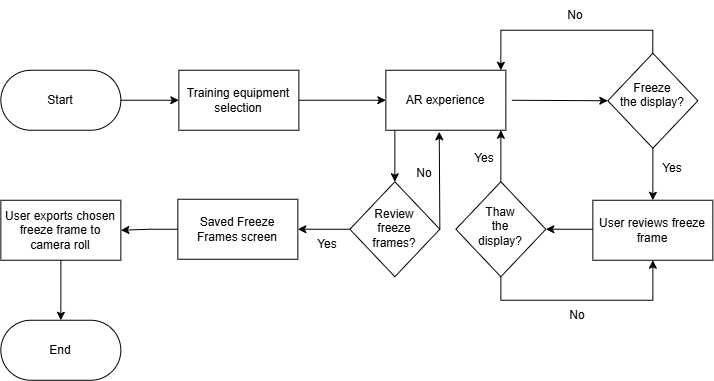

The diagram above was exported from draw.io. Its source (the exported page's mxGraphModel, read from the mxfile embedded in the PNG):
<mxGraphModel dx="1972" dy="815" grid="1" gridSize="10" guides="1" tooltips="1" connect="1" arrows="1" fold="1" page="0" pageScale="1" pageWidth="827" pageHeight="1169" math="0" shadow="0">
  <root>
    <mxCell id="0" />
    <mxCell id="1" parent="0" />
    <mxCell id="TbOaMlHVUKANddWVTZ0Q-2" parent="1" style="rounded=1;whiteSpace=wrap;html=1;arcSize=50;labelBackgroundColor=none;strokeColor=default;perimeterSpacing=0;" value="Start" vertex="1">
      <mxGeometry height="60" width="120" x="-47" y="220" as="geometry" />
    </mxCell>
    <mxCell id="TbOaMlHVUKANddWVTZ0Q-3" parent="1" style="rounded=0;whiteSpace=wrap;html=1;labelBackgroundColor=none;" value="Training equipment selection" vertex="1">
      <mxGeometry height="60" width="120" x="131" y="220" as="geometry" />
    </mxCell>
    <mxCell id="TbOaMlHVUKANddWVTZ0Q-4" parent="1" style="rounded=0;whiteSpace=wrap;html=1;labelBackgroundColor=none;" value="AR experience" vertex="1">
      <mxGeometry height="60" width="120" x="338" y="220" as="geometry" />
    </mxCell>
    <mxCell id="TbOaMlHVUKANddWVTZ0Q-9" edge="1" parent="1" source="TbOaMlHVUKANddWVTZ0Q-18" style="curved=0;endArrow=classic;html=1;rounded=0;entryX=0.5;entryY=0;entryDx=0;entryDy=0;exitX=0.499;exitY=0.041;exitDx=0;exitDy=0;exitPerimeter=0;labelBackgroundColor=none;fontColor=default;" value="">
      <mxGeometry height="50" relative="1" width="50" as="geometry">
        <Array as="points">
          <mxPoint x="605" y="180" />
          <mxPoint x="453" y="180" />
        </Array>
        <mxPoint x="605" y="200" as="sourcePoint" />
        <mxPoint x="453" y="220" as="targetPoint" />
      </mxGeometry>
    </mxCell>
    <mxCell id="TbOaMlHVUKANddWVTZ0Q-10" edge="1" parent="1" style="endArrow=classic;html=1;rounded=0;exitX=1;exitY=0.5;exitDx=0;exitDy=0;entryX=0;entryY=0.5;entryDx=0;entryDy=0;labelBackgroundColor=none;fontColor=default;" target="TbOaMlHVUKANddWVTZ0Q-18" value="">
      <mxGeometry height="50" relative="1" width="50" as="geometry">
        <mxPoint x="464" y="250" as="sourcePoint" />
        <mxPoint x="545" y="250" as="targetPoint" />
      </mxGeometry>
    </mxCell>
    <mxCell id="TbOaMlHVUKANddWVTZ0Q-11" edge="1" parent="1" source="TbOaMlHVUKANddWVTZ0Q-2" style="endArrow=classic;html=1;rounded=0;exitX=1;exitY=0.5;exitDx=0;exitDy=0;entryX=0;entryY=0.5;entryDx=0;entryDy=0;labelBackgroundColor=none;fontColor=default;" target="TbOaMlHVUKANddWVTZ0Q-3" value="">
      <mxGeometry height="50" relative="1" width="50" as="geometry">
        <mxPoint x="370" y="280" as="sourcePoint" />
        <mxPoint x="420" y="230" as="targetPoint" />
      </mxGeometry>
    </mxCell>
    <mxCell id="TbOaMlHVUKANddWVTZ0Q-12" edge="1" parent="1" source="TbOaMlHVUKANddWVTZ0Q-3" style="endArrow=classic;html=1;rounded=0;exitX=1;exitY=0.5;exitDx=0;exitDy=0;entryX=0;entryY=0.5;entryDx=0;entryDy=0;labelBackgroundColor=none;fontColor=default;" target="TbOaMlHVUKANddWVTZ0Q-4" value="">
      <mxGeometry height="50" relative="1" width="50" as="geometry">
        <mxPoint x="370" y="280" as="sourcePoint" />
        <mxPoint x="420" y="230" as="targetPoint" />
      </mxGeometry>
    </mxCell>
    <mxCell id="TbOaMlHVUKANddWVTZ0Q-13" parent="1" style="rounded=0;whiteSpace=wrap;html=1;labelBackgroundColor=none;" value="User reviews freeze frame" vertex="1">
      <mxGeometry height="60" width="120" x="545" y="350" as="geometry" />
    </mxCell>
    <mxCell id="TbOaMlHVUKANddWVTZ0Q-14" edge="1" parent="1" source="TbOaMlHVUKANddWVTZ0Q-18" style="endArrow=classic;html=1;rounded=0;exitX=0.5;exitY=1;exitDx=0;exitDy=0;entryX=0.5;entryY=0;entryDx=0;entryDy=0;labelBackgroundColor=none;fontColor=default;" target="TbOaMlHVUKANddWVTZ0Q-13" value="">
      <mxGeometry height="50" relative="1" width="50" as="geometry">
        <mxPoint x="605" y="280" as="sourcePoint" />
        <mxPoint x="715" y="230" as="targetPoint" />
      </mxGeometry>
    </mxCell>
    <mxCell id="TbOaMlHVUKANddWVTZ0Q-15" parent="1" style="text;html=1;whiteSpace=wrap;strokeColor=none;fillColor=none;align=center;verticalAlign=middle;rounded=0;labelBackgroundColor=none;" value="No" vertex="1">
      <mxGeometry height="30" width="60" x="498" y="150" as="geometry" />
    </mxCell>
    <mxCell id="TbOaMlHVUKANddWVTZ0Q-16" parent="1" style="text;html=1;whiteSpace=wrap;strokeColor=none;fillColor=none;align=center;verticalAlign=middle;rounded=0;labelBackgroundColor=none;" value="Yes" vertex="1">
      <mxGeometry height="30" width="60" x="595" y="303" as="geometry" />
    </mxCell>
    <mxCell id="TbOaMlHVUKANddWVTZ0Q-17" edge="1" parent="1" style="endArrow=classic;html=1;rounded=0;exitX=0.5;exitY=1;exitDx=0;exitDy=0;entryX=1;entryY=0.5;entryDx=0;entryDy=0;labelBackgroundColor=none;fontColor=default;" target="TbOaMlHVUKANddWVTZ0Q-19" value="">
      <mxGeometry height="50" relative="1" width="50" as="geometry">
        <mxPoint x="545" y="379" as="sourcePoint" />
        <mxPoint x="495" y="379" as="targetPoint" />
      </mxGeometry>
    </mxCell>
    <mxCell id="TbOaMlHVUKANddWVTZ0Q-18" parent="1" style="rhombus;whiteSpace=wrap;html=1;shapeInside=1;labelBackgroundColor=none;rounded=0;" value="Freeze the display?" vertex="1">
      <mxGeometry height="95" width="90" x="560" y="203" as="geometry" />
    </mxCell>
    <mxCell id="TbOaMlHVUKANddWVTZ0Q-19" parent="1" style="rhombus;whiteSpace=wrap;html=1;shapeInside=1;labelBackgroundColor=none;rounded=0;" value="Thaw the display?" vertex="1">
      <mxGeometry height="95" width="90" x="408" y="331.5" as="geometry" />
    </mxCell>
    <mxCell id="TbOaMlHVUKANddWVTZ0Q-20" edge="1" parent="1" source="TbOaMlHVUKANddWVTZ0Q-19" style="curved=0;endArrow=classic;html=1;rounded=0;entryX=0.5;entryY=1;entryDx=0;entryDy=0;exitX=0.5;exitY=1;exitDx=0;exitDy=0;labelBackgroundColor=none;fontColor=default;" target="TbOaMlHVUKANddWVTZ0Q-13" value="">
      <mxGeometry height="50" relative="1" width="50" as="geometry">
        <Array as="points">
          <mxPoint x="453" y="450" />
          <mxPoint x="605" y="450" />
        </Array>
        <mxPoint x="757" y="390" as="sourcePoint" />
        <mxPoint x="605" y="406.5" as="targetPoint" />
      </mxGeometry>
    </mxCell>
    <mxCell id="TbOaMlHVUKANddWVTZ0Q-21" parent="1" style="text;html=1;whiteSpace=wrap;strokeColor=none;fillColor=none;align=center;verticalAlign=middle;rounded=0;labelBackgroundColor=none;" value="No" vertex="1">
      <mxGeometry height="30" width="60" x="500" y="450" as="geometry" />
    </mxCell>
    <mxCell id="TbOaMlHVUKANddWVTZ0Q-22" edge="1" parent="1" source="TbOaMlHVUKANddWVTZ0Q-19" style="endArrow=classic;html=1;rounded=0;exitX=0.5;exitY=0;exitDx=0;exitDy=0;entryX=0.5;entryY=1;entryDx=0;entryDy=0;labelBackgroundColor=none;fontColor=default;" value="">
      <mxGeometry height="50" relative="1" width="50" as="geometry">
        <mxPoint x="422" y="333" as="sourcePoint" />
        <mxPoint x="453" y="280" as="targetPoint" />
      </mxGeometry>
    </mxCell>
    <mxCell id="TbOaMlHVUKANddWVTZ0Q-23" parent="1" style="text;html=1;whiteSpace=wrap;strokeColor=none;fillColor=none;align=center;verticalAlign=middle;rounded=0;labelBackgroundColor=none;" value="Yes" vertex="1">
      <mxGeometry height="30" width="60" x="407" y="293" as="geometry" />
    </mxCell>
    <mxCell id="TbOaMlHVUKANddWVTZ0Q-24" parent="1" style="rhombus;whiteSpace=wrap;html=1;shapeInside=1;labelBackgroundColor=none;rounded=0;" value="Review freeze frames?" vertex="1">
      <mxGeometry height="95" width="90" x="302" y="331.5" as="geometry" />
    </mxCell>
    <mxCell id="TbOaMlHVUKANddWVTZ0Q-25" edge="1" parent="1" style="endArrow=classic;html=1;rounded=0;entryX=0.5;entryY=0;entryDx=0;entryDy=0;labelBackgroundColor=none;fontColor=default;" target="TbOaMlHVUKANddWVTZ0Q-24" value="">
      <mxGeometry height="50" relative="1" width="50" as="geometry">
        <mxPoint x="347" y="280.54" as="sourcePoint" />
        <mxPoint x="446" y="281" as="targetPoint" />
      </mxGeometry>
    </mxCell>
    <mxCell id="TbOaMlHVUKANddWVTZ0Q-33" edge="1" parent="1" source="TbOaMlHVUKANddWVTZ0Q-26" style="edgeStyle=orthogonalEdgeStyle;rounded=0;orthogonalLoop=1;jettySize=auto;html=1;exitX=0;exitY=0.5;exitDx=0;exitDy=0;entryX=1;entryY=0.5;entryDx=0;entryDy=0;labelBackgroundColor=none;fontColor=default;" target="TbOaMlHVUKANddWVTZ0Q-31">
      <mxGeometry relative="1" as="geometry" />
    </mxCell>
    <mxCell id="TbOaMlHVUKANddWVTZ0Q-26" parent="1" style="rounded=0;whiteSpace=wrap;html=1;labelBackgroundColor=none;" value="Saved Freeze Frames screen" vertex="1">
      <mxGeometry height="60" width="120" x="130" y="349" as="geometry" />
    </mxCell>
    <mxCell id="TbOaMlHVUKANddWVTZ0Q-27" edge="1" parent="1" source="TbOaMlHVUKANddWVTZ0Q-24" style="endArrow=classic;html=1;rounded=0;exitX=0;exitY=0.5;exitDx=0;exitDy=0;entryX=1;entryY=0.5;entryDx=0;entryDy=0;labelBackgroundColor=none;fontColor=default;" target="TbOaMlHVUKANddWVTZ0Q-26" value="">
      <mxGeometry height="50" relative="1" width="50" as="geometry">
        <mxPoint x="242" y="480" as="sourcePoint" />
        <mxPoint x="338" y="481" as="targetPoint" />
      </mxGeometry>
    </mxCell>
    <mxCell id="TbOaMlHVUKANddWVTZ0Q-28" parent="1" style="text;html=1;whiteSpace=wrap;strokeColor=none;fillColor=none;align=center;verticalAlign=middle;rounded=0;labelBackgroundColor=none;" value="Yes" vertex="1">
      <mxGeometry height="30" width="60" x="250" y="379" as="geometry" />
    </mxCell>
    <mxCell id="TbOaMlHVUKANddWVTZ0Q-29" edge="1" parent="1" source="TbOaMlHVUKANddWVTZ0Q-24" style="endArrow=classic;html=1;rounded=0;entryX=0.445;entryY=1.025;entryDx=0;entryDy=0;exitX=1;exitY=0.5;exitDx=0;exitDy=0;entryPerimeter=0;labelBackgroundColor=none;fontColor=default;" target="TbOaMlHVUKANddWVTZ0Q-4" value="">
      <mxGeometry height="50" relative="1" width="50" as="geometry">
        <mxPoint x="380" y="360" as="sourcePoint" />
        <mxPoint x="380" y="411.46" as="targetPoint" />
      </mxGeometry>
    </mxCell>
    <mxCell id="TbOaMlHVUKANddWVTZ0Q-30" parent="1" style="text;html=1;whiteSpace=wrap;strokeColor=none;fillColor=none;align=center;verticalAlign=middle;rounded=0;labelBackgroundColor=none;" value="No" vertex="1">
      <mxGeometry height="30" width="60" x="347" y="308" as="geometry" />
    </mxCell>
    <mxCell id="TbOaMlHVUKANddWVTZ0Q-38" edge="1" parent="1" source="TbOaMlHVUKANddWVTZ0Q-31" style="edgeStyle=orthogonalEdgeStyle;rounded=0;orthogonalLoop=1;jettySize=auto;html=1;exitX=0.5;exitY=1;exitDx=0;exitDy=0;entryX=0.5;entryY=0;entryDx=0;entryDy=0;" target="TbOaMlHVUKANddWVTZ0Q-37">
      <mxGeometry relative="1" as="geometry" />
    </mxCell>
    <mxCell id="TbOaMlHVUKANddWVTZ0Q-31" parent="1" style="rounded=0;whiteSpace=wrap;html=1;labelBackgroundColor=none;" value="User exports chosen freeze frame to camera roll" vertex="1">
      <mxGeometry height="60" width="120" x="-47" y="350" as="geometry" />
    </mxCell>
    <mxCell id="TbOaMlHVUKANddWVTZ0Q-37" parent="1" style="rounded=1;whiteSpace=wrap;html=1;arcSize=50;labelBackgroundColor=none;strokeColor=default;perimeterSpacing=0;" value="End" vertex="1">
      <mxGeometry height="60" width="120" x="-47" y="470" as="geometry" />
    </mxCell>
  </root>
</mxGraphModel>